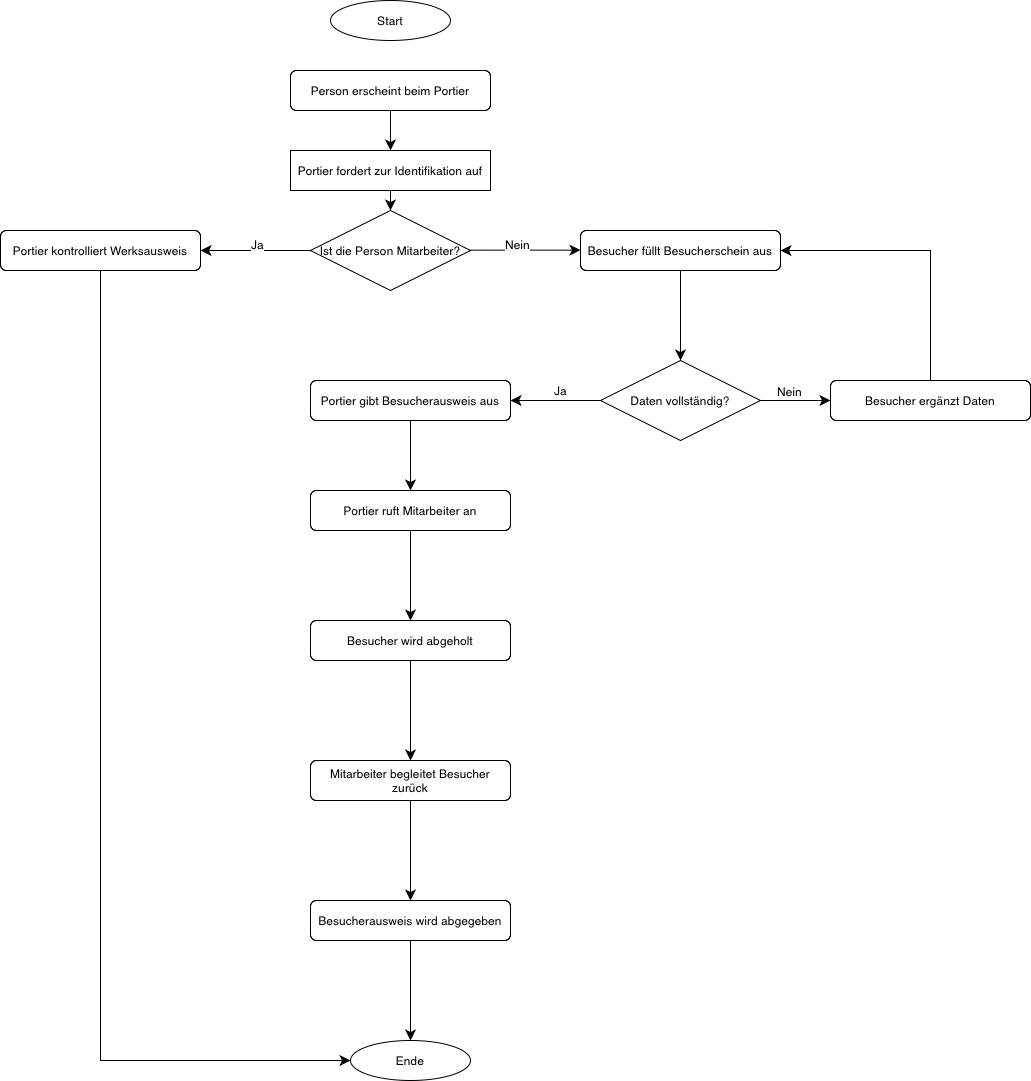

The diagram above was exported from draw.io. Its source (the exported page's mxGraphModel, read from the mxfile embedded in the PNG):
<mxGraphModel dx="2637" dy="1194" grid="1" gridSize="10" guides="1" tooltips="1" connect="1" arrows="1" fold="1" page="1" pageScale="1" pageWidth="827" pageHeight="1169" math="0" shadow="0">
  <root>
    <mxCell id="0" />
    <mxCell id="1" parent="0" />
    <mxCell id="start" value="Start" style="ellipse;whiteSpace=wrap;html=1;" parent="1" vertex="1">
      <mxGeometry x="140" y="50" width="120" height="40" as="geometry" />
    </mxCell>
    <mxCell id="y7VsOLKXBNKDtnGpoG36-7" style="edgeStyle=none;curved=1;rounded=0;orthogonalLoop=1;jettySize=auto;html=1;entryX=0.5;entryY=0;entryDx=0;entryDy=0;fontSize=12;startSize=8;endSize=8;" edge="1" parent="1" source="step1" target="step2">
      <mxGeometry relative="1" as="geometry" />
    </mxCell>
    <mxCell id="step1" value="Person erscheint beim Portier" style="rounded=1;whiteSpace=wrap;html=1;" parent="1" vertex="1">
      <mxGeometry x="100" y="120" width="200" height="40" as="geometry" />
    </mxCell>
    <mxCell id="y7VsOLKXBNKDtnGpoG36-8" style="edgeStyle=none;curved=1;rounded=0;orthogonalLoop=1;jettySize=auto;html=1;entryX=0.5;entryY=0;entryDx=0;entryDy=0;fontSize=12;startSize=8;endSize=8;" edge="1" parent="1" source="step2" target="decision1">
      <mxGeometry relative="1" as="geometry" />
    </mxCell>
    <mxCell id="step2" value="Portier fordert zur Identifikation auf" style="rounded=1;whiteSpace=wrap;html=1;arcSize=0;" parent="1" vertex="1">
      <mxGeometry x="100" y="200" width="200" height="40" as="geometry" />
    </mxCell>
    <mxCell id="y7VsOLKXBNKDtnGpoG36-2" style="edgeStyle=none;curved=1;rounded=0;orthogonalLoop=1;jettySize=auto;html=1;entryX=0;entryY=0.5;entryDx=0;entryDy=0;fontSize=12;startSize=8;endSize=8;" edge="1" parent="1">
      <mxGeometry relative="1" as="geometry">
        <mxPoint x="280" y="299.62" as="sourcePoint" />
        <mxPoint x="390" y="299.62" as="targetPoint" />
      </mxGeometry>
    </mxCell>
    <mxCell id="y7VsOLKXBNKDtnGpoG36-25" value="Nein" style="edgeLabel;html=1;align=center;verticalAlign=middle;resizable=0;points=[];fontSize=12;" vertex="1" connectable="0" parent="y7VsOLKXBNKDtnGpoG36-2">
      <mxGeometry x="-0.1594" y="7" relative="1" as="geometry">
        <mxPoint as="offset" />
      </mxGeometry>
    </mxCell>
    <mxCell id="y7VsOLKXBNKDtnGpoG36-3" style="edgeStyle=none;curved=1;rounded=0;orthogonalLoop=1;jettySize=auto;html=1;fontSize=12;startSize=8;endSize=8;" edge="1" parent="1" source="decision1" target="yes1">
      <mxGeometry relative="1" as="geometry" />
    </mxCell>
    <mxCell id="y7VsOLKXBNKDtnGpoG36-24" value="Ja" style="edgeLabel;html=1;align=center;verticalAlign=middle;resizable=0;points=[];fontSize=12;" vertex="1" connectable="0" parent="y7VsOLKXBNKDtnGpoG36-3">
      <mxGeometry x="-0.0084" y="-7" relative="1" as="geometry">
        <mxPoint as="offset" />
      </mxGeometry>
    </mxCell>
    <mxCell id="decision1" value="Ist die Person Mitarbeiter?" style="rhombus;whiteSpace=wrap;html=1;" parent="1" vertex="1">
      <mxGeometry x="120" y="260" width="160" height="80" as="geometry" />
    </mxCell>
    <mxCell id="y7VsOLKXBNKDtnGpoG36-14" style="edgeStyle=none;curved=0;rounded=0;orthogonalLoop=1;jettySize=auto;html=1;fontSize=12;startSize=8;endSize=8;entryX=0;entryY=0.5;entryDx=0;entryDy=0;" edge="1" parent="1" source="yes1" target="end2">
      <mxGeometry relative="1" as="geometry">
        <mxPoint x="-79.99999999999977" y="1090" as="targetPoint" />
        <Array as="points">
          <mxPoint x="-90" y="1110" />
        </Array>
      </mxGeometry>
    </mxCell>
    <mxCell id="yes1" value="Portier kontrolliert Werksausweis" style="rounded=1;whiteSpace=wrap;html=1;" parent="1" vertex="1">
      <mxGeometry x="-190" y="280" width="200" height="40" as="geometry" />
    </mxCell>
    <mxCell id="y7VsOLKXBNKDtnGpoG36-9" style="edgeStyle=none;curved=1;rounded=0;orthogonalLoop=1;jettySize=auto;html=1;entryX=0.5;entryY=0;entryDx=0;entryDy=0;fontSize=12;startSize=8;endSize=8;" edge="1" parent="1" source="no1" target="decision2">
      <mxGeometry relative="1" as="geometry" />
    </mxCell>
    <mxCell id="no1" value="Besucher füllt Besucherschein aus" style="rounded=1;whiteSpace=wrap;html=1;" parent="1" vertex="1">
      <mxGeometry x="390" y="280" width="200" height="40" as="geometry" />
    </mxCell>
    <mxCell id="y7VsOLKXBNKDtnGpoG36-12" style="edgeStyle=none;curved=1;rounded=0;orthogonalLoop=1;jettySize=auto;html=1;fontSize=12;startSize=8;endSize=8;" edge="1" parent="1" source="decision2" target="no2">
      <mxGeometry relative="1" as="geometry" />
    </mxCell>
    <mxCell id="y7VsOLKXBNKDtnGpoG36-27" value="Nein" style="edgeLabel;html=1;align=center;verticalAlign=middle;resizable=0;points=[];fontSize=12;" vertex="1" connectable="0" parent="y7VsOLKXBNKDtnGpoG36-12">
      <mxGeometry x="-0.219" y="-2" relative="1" as="geometry">
        <mxPoint y="-12" as="offset" />
      </mxGeometry>
    </mxCell>
    <mxCell id="y7VsOLKXBNKDtnGpoG36-23" value="Ja" style="edgeStyle=none;curved=1;rounded=0;orthogonalLoop=1;jettySize=auto;html=1;fontSize=12;startSize=8;endSize=8;" edge="1" parent="1" source="decision2" target="yes2">
      <mxGeometry x="-0.1111" y="-10" relative="1" as="geometry">
        <mxPoint as="offset" />
      </mxGeometry>
    </mxCell>
    <mxCell id="decision2" value="Daten vollständig?" style="rhombus;whiteSpace=wrap;html=1;" parent="1" vertex="1">
      <mxGeometry x="410" y="410" width="160" height="80" as="geometry" />
    </mxCell>
    <mxCell id="y7VsOLKXBNKDtnGpoG36-13" style="edgeStyle=none;curved=0;rounded=0;orthogonalLoop=1;jettySize=auto;html=1;fontSize=12;startSize=8;endSize=8;movable=1;resizable=1;rotatable=1;deletable=1;editable=1;locked=0;connectable=1;entryX=1;entryY=0.5;entryDx=0;entryDy=0;" edge="1" parent="1" source="no2" target="no1">
      <mxGeometry relative="1" as="geometry">
        <mxPoint x="740.7692307692305" y="290" as="targetPoint" />
        <Array as="points">
          <mxPoint x="740" y="300" />
        </Array>
      </mxGeometry>
    </mxCell>
    <mxCell id="no2" value="Besucher ergänzt Daten" style="rounded=1;whiteSpace=wrap;html=1;" parent="1" vertex="1">
      <mxGeometry x="640" y="430" width="200" height="40" as="geometry" />
    </mxCell>
    <mxCell id="y7VsOLKXBNKDtnGpoG36-20" style="edgeStyle=none;curved=1;rounded=0;orthogonalLoop=1;jettySize=auto;html=1;entryX=0.5;entryY=0;entryDx=0;entryDy=0;fontSize=12;startSize=8;endSize=8;" edge="1" parent="1" source="yes2" target="step3">
      <mxGeometry relative="1" as="geometry" />
    </mxCell>
    <mxCell id="yes2" value="Portier gibt Besucherausweis aus" style="rounded=1;whiteSpace=wrap;html=1;" parent="1" vertex="1">
      <mxGeometry x="120" y="430" width="200" height="40" as="geometry" />
    </mxCell>
    <mxCell id="y7VsOLKXBNKDtnGpoG36-18" style="edgeStyle=none;curved=1;rounded=0;orthogonalLoop=1;jettySize=auto;html=1;entryX=0.5;entryY=0;entryDx=0;entryDy=0;fontSize=12;startSize=8;endSize=8;" edge="1" parent="1" source="step3" target="step4">
      <mxGeometry relative="1" as="geometry" />
    </mxCell>
    <mxCell id="step3" value="Portier ruft Mitarbeiter an" style="rounded=1;whiteSpace=wrap;html=1;" parent="1" vertex="1">
      <mxGeometry x="120" y="540" width="200" height="40" as="geometry" />
    </mxCell>
    <mxCell id="y7VsOLKXBNKDtnGpoG36-17" style="edgeStyle=none;curved=1;rounded=0;orthogonalLoop=1;jettySize=auto;html=1;entryX=0.5;entryY=0;entryDx=0;entryDy=0;fontSize=12;startSize=8;endSize=8;" edge="1" parent="1" source="step4" target="step5">
      <mxGeometry relative="1" as="geometry" />
    </mxCell>
    <mxCell id="step4" value="Besucher wird abgeholt" style="rounded=1;whiteSpace=wrap;html=1;" parent="1" vertex="1">
      <mxGeometry x="120" y="670" width="200" height="40" as="geometry" />
    </mxCell>
    <mxCell id="y7VsOLKXBNKDtnGpoG36-16" style="edgeStyle=none;curved=1;rounded=0;orthogonalLoop=1;jettySize=auto;html=1;entryX=0.5;entryY=0;entryDx=0;entryDy=0;fontSize=12;startSize=8;endSize=8;" edge="1" parent="1" source="step5" target="step6">
      <mxGeometry relative="1" as="geometry" />
    </mxCell>
    <mxCell id="step5" value="Mitarbeiter begleitet Besucher zurück" style="rounded=1;whiteSpace=wrap;html=1;" parent="1" vertex="1">
      <mxGeometry x="120" y="810" width="200" height="40" as="geometry" />
    </mxCell>
    <mxCell id="y7VsOLKXBNKDtnGpoG36-15" style="edgeStyle=none;curved=1;rounded=0;orthogonalLoop=1;jettySize=auto;html=1;entryX=0.5;entryY=0;entryDx=0;entryDy=0;fontSize=12;startSize=8;endSize=8;" edge="1" parent="1" source="step6" target="end2">
      <mxGeometry relative="1" as="geometry" />
    </mxCell>
    <mxCell id="step6" value="Besucherausweis wird abgegeben" style="rounded=1;whiteSpace=wrap;html=1;" parent="1" vertex="1">
      <mxGeometry x="120" y="950" width="200" height="40" as="geometry" />
    </mxCell>
    <mxCell id="end2" value="Ende" style="ellipse;whiteSpace=wrap;html=1;" parent="1" vertex="1">
      <mxGeometry x="160" y="1090" width="120" height="40" as="geometry" />
    </mxCell>
  </root>
</mxGraphModel>